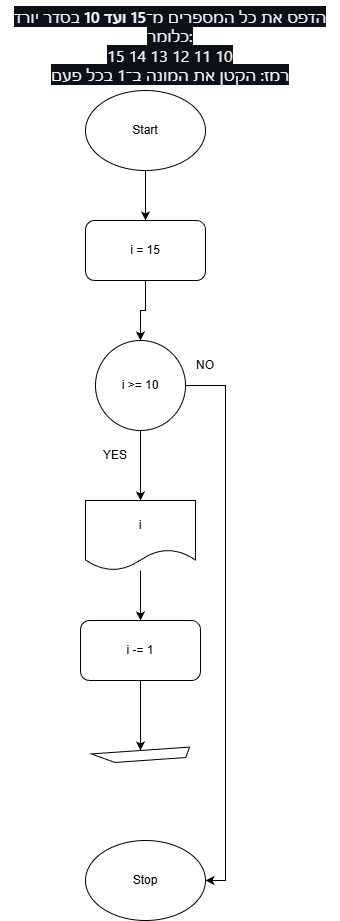

The diagram above was exported from draw.io. Its source (the exported page's mxGraphModel, read from the mxfile embedded in the PNG):
<mxGraphModel dx="1042" dy="562" grid="1" gridSize="10" guides="1" tooltips="1" connect="1" arrows="1" fold="1" page="1" pageScale="1" pageWidth="827" pageHeight="1169" math="0" shadow="0">
  <root>
    <mxCell id="0" />
    <mxCell id="1" parent="0" />
    <mxCell id="3kI6Vb_xhFhFZOcoiRBh-1" parent="1" style="text;html=1;whiteSpace=wrap;strokeColor=none;fillColor=none;align=center;verticalAlign=middle;rounded=0;autosize=1;resizable=0;" value="&lt;span style=&quot;color: rgb(240, 246, 252); font-family: -apple-system, BlinkMacSystemFont, &amp;quot;Segoe UI&amp;quot;, &amp;quot;Noto Sans&amp;quot;, Helvetica, Arial, sans-serif, &amp;quot;Apple Color Emoji&amp;quot;, &amp;quot;Segoe UI Emoji&amp;quot;; font-size: 16px; text-align: start; background-color: rgb(13, 17, 23);&quot;&gt;הדפס את כל המספרים מ־&lt;/span&gt;&lt;span style=&quot;box-sizing: border-box; font-weight: 600; color: rgb(240, 246, 252); font-family: -apple-system, BlinkMacSystemFont, &amp;quot;Segoe UI&amp;quot;, &amp;quot;Noto Sans&amp;quot;, Helvetica, Arial, sans-serif, &amp;quot;Apple Color Emoji&amp;quot;, &amp;quot;Segoe UI Emoji&amp;quot;; font-size: 16px; text-align: start; background-color: rgb(13, 17, 23);&quot;&gt;15 ועד 10&lt;/span&gt;&lt;span style=&quot;color: rgb(240, 246, 252); font-family: -apple-system, BlinkMacSystemFont, &amp;quot;Segoe UI&amp;quot;, &amp;quot;Noto Sans&amp;quot;, Helvetica, Arial, sans-serif, &amp;quot;Apple Color Emoji&amp;quot;, &amp;quot;Segoe UI Emoji&amp;quot;; font-size: 16px; text-align: start; background-color: rgb(13, 17, 23);&quot;&gt;&amp;nbsp;בסדר יורד&lt;/span&gt;&lt;br style=&quot;box-sizing: border-box; color: rgb(240, 246, 252); font-family: -apple-system, BlinkMacSystemFont, &amp;quot;Segoe UI&amp;quot;, &amp;quot;Noto Sans&amp;quot;, Helvetica, Arial, sans-serif, &amp;quot;Apple Color Emoji&amp;quot;, &amp;quot;Segoe UI Emoji&amp;quot;; font-size: 16px; text-align: start; background-color: rgb(13, 17, 23);&quot;&gt;&lt;span style=&quot;color: rgb(240, 246, 252); font-family: -apple-system, BlinkMacSystemFont, &amp;quot;Segoe UI&amp;quot;, &amp;quot;Noto Sans&amp;quot;, Helvetica, Arial, sans-serif, &amp;quot;Apple Color Emoji&amp;quot;, &amp;quot;Segoe UI Emoji&amp;quot;; font-size: 16px; text-align: start; background-color: rgb(13, 17, 23);&quot;&gt;כלומר:&lt;/span&gt;&lt;br style=&quot;box-sizing: border-box; color: rgb(240, 246, 252); font-family: -apple-system, BlinkMacSystemFont, &amp;quot;Segoe UI&amp;quot;, &amp;quot;Noto Sans&amp;quot;, Helvetica, Arial, sans-serif, &amp;quot;Apple Color Emoji&amp;quot;, &amp;quot;Segoe UI Emoji&amp;quot;; font-size: 16px; text-align: start; background-color: rgb(13, 17, 23);&quot;&gt;&lt;span style=&quot;color: rgb(240, 246, 252); font-family: -apple-system, BlinkMacSystemFont, &amp;quot;Segoe UI&amp;quot;, &amp;quot;Noto Sans&amp;quot;, Helvetica, Arial, sans-serif, &amp;quot;Apple Color Emoji&amp;quot;, &amp;quot;Segoe UI Emoji&amp;quot;; font-size: 16px; text-align: start; background-color: rgb(13, 17, 23);&quot;&gt;15 14 13 12 11 10&lt;/span&gt;&lt;br style=&quot;box-sizing: border-box; color: rgb(240, 246, 252); font-family: -apple-system, BlinkMacSystemFont, &amp;quot;Segoe UI&amp;quot;, &amp;quot;Noto Sans&amp;quot;, Helvetica, Arial, sans-serif, &amp;quot;Apple Color Emoji&amp;quot;, &amp;quot;Segoe UI Emoji&amp;quot;; font-size: 16px; text-align: start; background-color: rgb(13, 17, 23);&quot;&gt;&lt;span style=&quot;color: rgb(240, 246, 252); font-family: -apple-system, BlinkMacSystemFont, &amp;quot;Segoe UI&amp;quot;, &amp;quot;Noto Sans&amp;quot;, Helvetica, Arial, sans-serif, &amp;quot;Apple Color Emoji&amp;quot;, &amp;quot;Segoe UI Emoji&amp;quot;; font-size: 16px; text-align: start; background-color: rgb(13, 17, 23);&quot;&gt;רמז: הקטן את המונה ב־1 בכל פעם&lt;/span&gt;" vertex="1">
      <mxGeometry height="90" width="340" x="655" y="30" as="geometry" />
    </mxCell>
    <mxCell id="3kI6Vb_xhFhFZOcoiRBh-18" edge="1" parent="1" source="3kI6Vb_xhFhFZOcoiRBh-2" style="edgeStyle=orthogonalEdgeStyle;rounded=0;orthogonalLoop=1;jettySize=auto;html=1;" target="3kI6Vb_xhFhFZOcoiRBh-4" value="">
      <mxGeometry relative="1" as="geometry" />
    </mxCell>
    <mxCell id="3kI6Vb_xhFhFZOcoiRBh-2" parent="1" style="ellipse;whiteSpace=wrap;html=1;" value="Start" vertex="1">
      <mxGeometry height="80" width="120" x="740" y="120" as="geometry" />
    </mxCell>
    <mxCell id="3kI6Vb_xhFhFZOcoiRBh-20" edge="1" parent="1" source="3kI6Vb_xhFhFZOcoiRBh-4" style="edgeStyle=orthogonalEdgeStyle;rounded=0;orthogonalLoop=1;jettySize=auto;html=1;" target="3kI6Vb_xhFhFZOcoiRBh-6" value="">
      <mxGeometry relative="1" as="geometry" />
    </mxCell>
    <mxCell id="3kI6Vb_xhFhFZOcoiRBh-4" parent="1" style="rounded=1;whiteSpace=wrap;html=1;" value="i = 15" vertex="1">
      <mxGeometry height="60" width="120" x="740" y="250" as="geometry" />
    </mxCell>
    <mxCell id="3kI6Vb_xhFhFZOcoiRBh-11" edge="1" parent="1" source="3kI6Vb_xhFhFZOcoiRBh-6" style="edgeStyle=orthogonalEdgeStyle;rounded=0;orthogonalLoop=1;jettySize=auto;html=1;entryX=0.5;entryY=0;entryDx=0;entryDy=0;" target="3kI6Vb_xhFhFZOcoiRBh-7">
      <mxGeometry relative="1" as="geometry" />
    </mxCell>
    <mxCell id="3kI6Vb_xhFhFZOcoiRBh-14" edge="1" parent="1" source="3kI6Vb_xhFhFZOcoiRBh-6" style="edgeStyle=orthogonalEdgeStyle;rounded=0;orthogonalLoop=1;jettySize=auto;html=1;exitX=1;exitY=0.5;exitDx=0;exitDy=0;entryX=1;entryY=0.5;entryDx=0;entryDy=0;" target="3kI6Vb_xhFhFZOcoiRBh-10">
      <mxGeometry relative="1" as="geometry" />
    </mxCell>
    <mxCell id="3kI6Vb_xhFhFZOcoiRBh-6" parent="1" style="ellipse;whiteSpace=wrap;html=1;aspect=fixed;" value="i &amp;gt;= 10" vertex="1">
      <mxGeometry height="90" width="90" x="750" y="370" as="geometry" />
    </mxCell>
    <mxCell id="3kI6Vb_xhFhFZOcoiRBh-16" edge="1" parent="1" source="3kI6Vb_xhFhFZOcoiRBh-7" style="edgeStyle=orthogonalEdgeStyle;rounded=0;orthogonalLoop=1;jettySize=auto;html=1;" target="3kI6Vb_xhFhFZOcoiRBh-8" value="">
      <mxGeometry relative="1" as="geometry" />
    </mxCell>
    <mxCell id="3kI6Vb_xhFhFZOcoiRBh-7" parent="1" style="shape=document;whiteSpace=wrap;html=1;boundedLbl=1;" value="i" vertex="1">
      <mxGeometry height="70" width="110" x="740" y="530" as="geometry" />
    </mxCell>
    <mxCell id="3kI6Vb_xhFhFZOcoiRBh-17" edge="1" parent="1" source="3kI6Vb_xhFhFZOcoiRBh-8" style="edgeStyle=orthogonalEdgeStyle;rounded=0;orthogonalLoop=1;jettySize=auto;html=1;entryX=0.5;entryY=0.5;entryDx=0;entryDy=0;entryPerimeter=0;" target="3kI6Vb_xhFhFZOcoiRBh-9" value="">
      <mxGeometry relative="1" as="geometry" />
    </mxCell>
    <mxCell id="3kI6Vb_xhFhFZOcoiRBh-8" parent="1" style="rounded=1;whiteSpace=wrap;html=1;" value="i -= 1" vertex="1">
      <mxGeometry height="60" width="120" x="735" y="650" as="geometry" />
    </mxCell>
    <mxCell id="3kI6Vb_xhFhFZOcoiRBh-9" parent="1" style="verticalLabelPosition=bottom;verticalAlign=top;html=1;shape=mxgraph.basic.diag_stripe;dx=10;rotation=20;" value="" vertex="1">
      <mxGeometry height="40" width="90" x="750" y="760" as="geometry" />
    </mxCell>
    <mxCell id="3kI6Vb_xhFhFZOcoiRBh-10" parent="1" style="ellipse;whiteSpace=wrap;html=1;" value="Stop" vertex="1">
      <mxGeometry height="80" width="120" x="740" y="870" as="geometry" />
    </mxCell>
    <mxCell id="3kI6Vb_xhFhFZOcoiRBh-12" parent="1" style="text;html=1;whiteSpace=wrap;strokeColor=none;fillColor=none;align=center;verticalAlign=middle;rounded=0;autosize=1;resizable=0;" value="YES" vertex="1">
      <mxGeometry height="30" width="50" x="745" y="470" as="geometry" />
    </mxCell>
    <mxCell id="3kI6Vb_xhFhFZOcoiRBh-15" parent="1" style="text;html=1;whiteSpace=wrap;strokeColor=none;fillColor=none;align=center;verticalAlign=middle;rounded=0;autosize=1;resizable=0;" value="NO" vertex="1">
      <mxGeometry height="30" width="40" x="840" y="380" as="geometry" />
    </mxCell>
  </root>
</mxGraphModel>